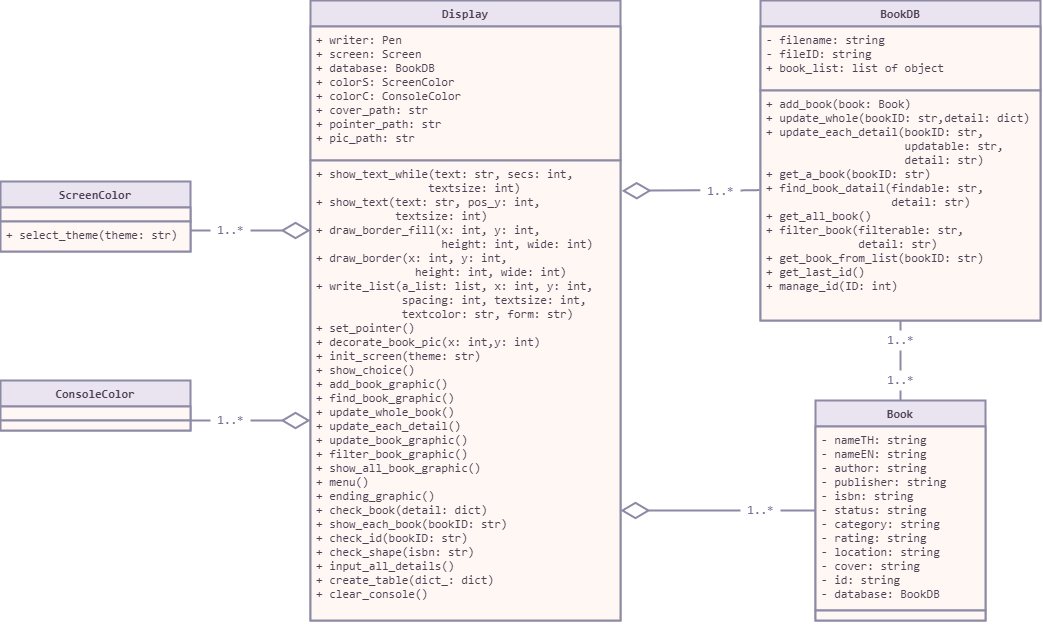

The diagram above was exported from draw.io. Its source (the exported page's mxGraphModel, read from the mxfile embedded in the PNG):
<mxGraphModel dx="2240" dy="1600" grid="1" gridSize="10" guides="1" tooltips="1" connect="1" arrows="1" fold="1" page="1" pageScale="1" pageWidth="827" pageHeight="1169" math="0" shadow="0">
  <root>
    <mxCell id="WIyWlLk6GJQsqaUBKTNV-0" />
    <mxCell id="WIyWlLk6GJQsqaUBKTNV-1" parent="WIyWlLk6GJQsqaUBKTNV-0" />
    <mxCell id="OeaGcHtdezWjShnkyApY-0" value="Book" style="swimlane;fontStyle=1;align=center;verticalAlign=top;childLayout=stackLayout;horizontal=1;startSize=26;horizontalStack=0;resizeParent=1;resizeParentMax=0;resizeLast=0;collapsible=1;marginBottom=0;fillColor=#E9E4F0;strokeColor=#8D8AA5;strokeWidth=2;fontFamily=Consolas;fontColor=#4F4054;" vertex="1" parent="WIyWlLk6GJQsqaUBKTNV-1">
      <mxGeometry x="365" y="610" width="170" height="220" as="geometry" />
    </mxCell>
    <mxCell id="OeaGcHtdezWjShnkyApY-1" value="- nameTH: string&#10;- nameEN: string&#10;- author: string&#10;- publisher: string&#10;- isbn: string&#10;- status: string&#10;- category: string&#10;- rating: string&#10;- location: string&#10;- cover: string&#10;- id: string&#10;- database: BookDB" style="text;strokeColor=#8D8AA5;fillColor=#FEF7F4;align=left;verticalAlign=top;spacingLeft=4;spacingRight=4;overflow=hidden;rotatable=0;points=[[0,0.5],[1,0.5]];portConstraint=eastwest;strokeWidth=2;fontFamily=Consolas;fontColor=#4F4054;fontStyle=0" vertex="1" parent="OeaGcHtdezWjShnkyApY-0">
      <mxGeometry y="26" width="170" height="184" as="geometry" />
    </mxCell>
    <mxCell id="OeaGcHtdezWjShnkyApY-17" value="" style="text;strokeColor=#8D8AA5;fillColor=#FEF7F4;align=left;verticalAlign=top;spacingLeft=4;spacingRight=4;overflow=hidden;rotatable=0;points=[[0,0.5],[1,0.5]];portConstraint=eastwest;strokeWidth=2;fontFamily=Consolas;fontColor=#4F4054;fontStyle=0" vertex="1" parent="OeaGcHtdezWjShnkyApY-0">
      <mxGeometry y="210" width="170" height="10" as="geometry" />
    </mxCell>
    <mxCell id="OeaGcHtdezWjShnkyApY-4" value="BookDB" style="swimlane;fontStyle=1;align=center;verticalAlign=top;childLayout=stackLayout;horizontal=1;startSize=26;horizontalStack=0;resizeParent=1;resizeParentMax=0;resizeLast=0;collapsible=1;marginBottom=0;fillColor=#E9E4F0;strokeColor=#8D8AA5;strokeWidth=2;fontFamily=Consolas;fontColor=#4F4054;" vertex="1" parent="WIyWlLk6GJQsqaUBKTNV-1">
      <mxGeometry x="310" y="210" width="280" height="320" as="geometry" />
    </mxCell>
    <mxCell id="OeaGcHtdezWjShnkyApY-5" value="- filename: string&#10;- fileID: string&#10;+ book_list: list of object" style="text;strokeColor=#8D8AA5;fillColor=#FEF7F4;align=left;verticalAlign=top;spacingLeft=4;spacingRight=4;overflow=hidden;rotatable=0;points=[[0,0.5],[1,0.5]];portConstraint=eastwest;strokeWidth=2;fontFamily=Consolas;fontColor=#4F4054;fontStyle=0" vertex="1" parent="OeaGcHtdezWjShnkyApY-4">
      <mxGeometry y="26" width="280" height="64" as="geometry" />
    </mxCell>
    <mxCell id="OeaGcHtdezWjShnkyApY-6" value="+ add_book(book: Book)&#10;+ update_whole(bookID: str,detail: dict)&#10;+ update_each_detail(bookID: str, &#10;                     updatable: str, &#10;                     detail: str)&#10;+ get_a_book(bookID: str)&#10;+ find_book_datail(findable: str, &#10;                   detail: str)&#10;+ get_all_book()&#10;+ filter_book(filterable: str, &#10;              detail: str)&#10;+ get_book_from_list(bookID: str)&#10;+ get_last_id()&#10;+ manage_id(ID: int)&#10;&#10;&#10;" style="text;strokeColor=#8D8AA5;fillColor=#FEF7F4;align=left;verticalAlign=top;spacingLeft=4;spacingRight=4;overflow=hidden;rotatable=0;points=[[0,0.5],[1,0.5]];portConstraint=eastwest;strokeWidth=2;fontColor=#4F4054;fontFamily=Consolas;" vertex="1" parent="OeaGcHtdezWjShnkyApY-4">
      <mxGeometry y="90" width="280" height="230" as="geometry" />
    </mxCell>
    <mxCell id="OeaGcHtdezWjShnkyApY-10" value="Display" style="swimlane;fontStyle=1;align=center;verticalAlign=top;childLayout=stackLayout;horizontal=1;startSize=26;horizontalStack=0;resizeParent=1;resizeParentMax=0;resizeLast=0;collapsible=1;marginBottom=0;fillColor=#E9E4F0;strokeColor=#8D8AA5;strokeWidth=2;fontFamily=Consolas;fontColor=#4F4054;" vertex="1" parent="WIyWlLk6GJQsqaUBKTNV-1">
      <mxGeometry x="-140" y="210" width="310" height="620" as="geometry" />
    </mxCell>
    <mxCell id="OeaGcHtdezWjShnkyApY-11" value="+ writer: Pen&#10;+ screen: Screen&#10;+ database: BookDB&#10;+ colorS: ScreenColor&#10;+ colorC: ConsoleColor&#10;+ cover_path: str&#10;+ pointer_path: str&#10;+ pic_path: str" style="text;strokeColor=#8D8AA5;fillColor=#FEF7F4;align=left;verticalAlign=top;spacingLeft=4;spacingRight=4;overflow=hidden;rotatable=0;points=[[0,0.5],[1,0.5]];portConstraint=eastwest;strokeWidth=2;fontFamily=Consolas;fontColor=#4F4054;fontStyle=0" vertex="1" parent="OeaGcHtdezWjShnkyApY-10">
      <mxGeometry y="26" width="310" height="134" as="geometry" />
    </mxCell>
    <mxCell id="OeaGcHtdezWjShnkyApY-12" value="+ show_text_while(text: str, secs: int, &#10;                  textsize: int)&#10;+ show_text(text: str, pos_y: int, &#10;            textsize: int)&#10;+ draw_border_fill(x: int, y: int, &#10;                   height: int, wide: int)&#10;+ draw_border(x: int, y: int, &#10;               height: int, wide: int)&#10;+ write_list(a_list: list, x: int, y: int, &#10;             spacing: int, textsize: int, &#10;             textcolor: str, form: str)&#10;+ set_pointer()&#10;+ decorate_book_pic(x: int,y: int)&#10;+ init_screen(theme: str)&#10;+ show_choice()&#10;+ add_book_graphic()&#10;+ find_book_graphic()&#10;+ update_whole_book()&#10;+ update_each_detail()&#10;+ update_book_graphic()&#10;+ filter_book_graphic()&#10;+ show_all_book_graphic()&#10;+ menu()&#10;+ ending_graphic()&#10;+ check_book(detail: dict)&#10;+ show_each_book(bookID: str)&#10;+ check_id(bookID: str)&#10;+ check_shape(isbn: str)&#10;+ input_all_details()&#10;+ create_table(dict_: dict)&#10;+ clear_console()&#10;" style="text;strokeColor=#8D8AA5;fillColor=#FEF7F4;align=left;verticalAlign=top;spacingLeft=4;spacingRight=4;overflow=hidden;rotatable=0;points=[[0,0.5],[1,0.5]];portConstraint=eastwest;strokeWidth=2;fontColor=#4F4054;fontFamily=Consolas;" vertex="1" parent="OeaGcHtdezWjShnkyApY-10">
      <mxGeometry y="160" width="310" height="460" as="geometry" />
    </mxCell>
    <mxCell id="OeaGcHtdezWjShnkyApY-14" value="ScreenColor" style="swimlane;fontStyle=1;align=center;verticalAlign=top;childLayout=stackLayout;horizontal=1;startSize=26;horizontalStack=0;resizeParent=1;resizeParentMax=0;resizeLast=0;collapsible=1;marginBottom=0;fillColor=#E9E4F0;strokeColor=#8D8AA5;strokeWidth=2;fontFamily=Consolas;fontColor=#4F4054;" vertex="1" parent="WIyWlLk6GJQsqaUBKTNV-1">
      <mxGeometry x="-450" y="391" width="190" height="70" as="geometry" />
    </mxCell>
    <mxCell id="OeaGcHtdezWjShnkyApY-15" value="" style="text;strokeColor=#8D8AA5;fillColor=#FEF7F4;align=left;verticalAlign=top;spacingLeft=4;spacingRight=4;overflow=hidden;rotatable=0;points=[[0,0.5],[1,0.5]];portConstraint=eastwest;strokeWidth=2;fontFamily=Consolas;fontColor=#4F4054;fontStyle=0" vertex="1" parent="OeaGcHtdezWjShnkyApY-14">
      <mxGeometry y="26" width="190" height="14" as="geometry" />
    </mxCell>
    <mxCell id="OeaGcHtdezWjShnkyApY-18" value="+ select_theme(theme: str)" style="text;strokeColor=#8D8AA5;fillColor=#FEF7F4;align=left;verticalAlign=top;spacingLeft=4;spacingRight=4;overflow=hidden;rotatable=0;points=[[0,0.5],[1,0.5]];portConstraint=eastwest;strokeWidth=2;fontFamily=Consolas;fontColor=#4F4054;fontStyle=0" vertex="1" parent="OeaGcHtdezWjShnkyApY-14">
      <mxGeometry y="40" width="190" height="30" as="geometry" />
    </mxCell>
    <mxCell id="OeaGcHtdezWjShnkyApY-19" value="ConsoleColor" style="swimlane;fontStyle=1;align=center;verticalAlign=top;childLayout=stackLayout;horizontal=1;startSize=26;horizontalStack=0;resizeParent=1;resizeParentMax=0;resizeLast=0;collapsible=1;marginBottom=0;fillColor=#E9E4F0;strokeColor=#8D8AA5;strokeWidth=2;fontFamily=Consolas;fontColor=#4F4054;" vertex="1" parent="WIyWlLk6GJQsqaUBKTNV-1">
      <mxGeometry x="-450" y="590" width="190" height="50" as="geometry" />
    </mxCell>
    <mxCell id="OeaGcHtdezWjShnkyApY-20" value="" style="text;strokeColor=#8D8AA5;fillColor=#FEF7F4;align=left;verticalAlign=top;spacingLeft=4;spacingRight=4;overflow=hidden;rotatable=0;points=[[0,0.5],[1,0.5]];portConstraint=eastwest;strokeWidth=2;fontFamily=Consolas;fontColor=#4F4054;fontStyle=0" vertex="1" parent="OeaGcHtdezWjShnkyApY-19">
      <mxGeometry y="26" width="190" height="14" as="geometry" />
    </mxCell>
    <mxCell id="OeaGcHtdezWjShnkyApY-21" value="" style="text;strokeColor=#8D8AA5;fillColor=#FEF7F4;align=left;verticalAlign=top;spacingLeft=4;spacingRight=4;overflow=hidden;rotatable=0;points=[[0,0.5],[1,0.5]];portConstraint=eastwest;strokeWidth=2;fontFamily=Consolas;fontColor=#4F4054;fontStyle=0" vertex="1" parent="OeaGcHtdezWjShnkyApY-19">
      <mxGeometry y="40" width="190" height="10" as="geometry" />
    </mxCell>
    <mxCell id="OeaGcHtdezWjShnkyApY-26" value="" style="endArrow=diamondThin;endFill=0;endSize=24;html=1;rounded=0;fontFamily=Consolas;fontColor=#4F4054;exitX=0;exitY=0.5;exitDx=0;exitDy=0;startArrow=none;strokeWidth=2;strokeColor=#8D8AA5;" edge="1" parent="WIyWlLk6GJQsqaUBKTNV-1" source="OeaGcHtdezWjShnkyApY-39">
      <mxGeometry width="160" relative="1" as="geometry">
        <mxPoint x="250" y="720" as="sourcePoint" />
        <mxPoint x="170" y="720" as="targetPoint" />
      </mxGeometry>
    </mxCell>
    <mxCell id="OeaGcHtdezWjShnkyApY-29" value="" style="endArrow=diamondThin;endFill=0;endSize=24;html=1;rounded=0;fontFamily=Consolas;fontColor=#4F4054;exitX=-0.004;exitY=0.433;exitDx=0;exitDy=0;exitPerimeter=0;entryX=1.004;entryY=0.066;entryDx=0;entryDy=0;entryPerimeter=0;startArrow=none;strokeWidth=2;strokeColor=#8D8AA5;" edge="1" parent="WIyWlLk6GJQsqaUBKTNV-1" source="OeaGcHtdezWjShnkyApY-37" target="OeaGcHtdezWjShnkyApY-12">
      <mxGeometry width="160" relative="1" as="geometry">
        <mxPoint x="180" y="460" as="sourcePoint" />
        <mxPoint x="170" y="404" as="targetPoint" />
        <Array as="points" />
      </mxGeometry>
    </mxCell>
    <mxCell id="OeaGcHtdezWjShnkyApY-31" value="" style="endArrow=none;html=1;rounded=0;fontFamily=Consolas;fontColor=#4F4054;entryX=0.5;entryY=1;entryDx=0;entryDy=0;exitX=0.5;exitY=0;exitDx=0;exitDy=0;startArrow=none;strokeWidth=2;strokeColor=#8D8AA5;" edge="1" parent="WIyWlLk6GJQsqaUBKTNV-1" source="OeaGcHtdezWjShnkyApY-32" target="OeaGcHtdezWjShnkyApY-4">
      <mxGeometry width="50" height="50" relative="1" as="geometry">
        <mxPoint x="290" y="640" as="sourcePoint" />
        <mxPoint x="340" y="590" as="targetPoint" />
      </mxGeometry>
    </mxCell>
    <mxCell id="OeaGcHtdezWjShnkyApY-32" value="1..*" style="text;html=1;align=center;verticalAlign=middle;resizable=0;points=[];autosize=1;strokeColor=none;fillColor=none;fontFamily=Consolas;fontColor=#766B93;" vertex="1" parent="WIyWlLk6GJQsqaUBKTNV-1">
      <mxGeometry x="430" y="540" width="40" height="20" as="geometry" />
    </mxCell>
    <mxCell id="OeaGcHtdezWjShnkyApY-33" value="" style="endArrow=none;html=1;rounded=0;fontFamily=Consolas;fontColor=#4F4054;entryX=0.5;entryY=1;entryDx=0;entryDy=0;exitX=0.5;exitY=0;exitDx=0;exitDy=0;startArrow=none;strokeWidth=2;strokeColor=#8D8AA5;" edge="1" parent="WIyWlLk6GJQsqaUBKTNV-1" source="OeaGcHtdezWjShnkyApY-34" target="OeaGcHtdezWjShnkyApY-32">
      <mxGeometry width="50" height="50" relative="1" as="geometry">
        <mxPoint x="450" y="610" as="sourcePoint" />
        <mxPoint x="450" y="530" as="targetPoint" />
      </mxGeometry>
    </mxCell>
    <mxCell id="OeaGcHtdezWjShnkyApY-34" value="1..*" style="text;html=1;align=center;verticalAlign=middle;resizable=0;points=[];autosize=1;strokeColor=none;fillColor=none;fontFamily=Consolas;fontColor=#766B93;" vertex="1" parent="WIyWlLk6GJQsqaUBKTNV-1">
      <mxGeometry x="430" y="580" width="40" height="20" as="geometry" />
    </mxCell>
    <mxCell id="OeaGcHtdezWjShnkyApY-35" value="" style="endArrow=none;html=1;rounded=0;fontFamily=Consolas;fontColor=#4F4054;entryX=0.5;entryY=1;entryDx=0;entryDy=0;exitX=0.5;exitY=0;exitDx=0;exitDy=0;strokeWidth=2;strokeColor=#8D8AA5;" edge="1" parent="WIyWlLk6GJQsqaUBKTNV-1" source="OeaGcHtdezWjShnkyApY-0" target="OeaGcHtdezWjShnkyApY-34">
      <mxGeometry width="50" height="50" relative="1" as="geometry">
        <mxPoint x="450" y="610" as="sourcePoint" />
        <mxPoint x="450" y="560" as="targetPoint" />
      </mxGeometry>
    </mxCell>
    <mxCell id="OeaGcHtdezWjShnkyApY-37" value="1..*" style="text;html=1;align=center;verticalAlign=middle;resizable=0;points=[];autosize=1;strokeColor=none;fillColor=none;fontFamily=Consolas;fontColor=#766B93;" vertex="1" parent="WIyWlLk6GJQsqaUBKTNV-1">
      <mxGeometry x="250" y="391" width="40" height="20" as="geometry" />
    </mxCell>
    <mxCell id="OeaGcHtdezWjShnkyApY-38" value="" style="endArrow=none;endFill=0;endSize=24;html=1;rounded=0;fontFamily=Consolas;fontColor=#4F4054;exitX=-0.004;exitY=0.433;exitDx=0;exitDy=0;exitPerimeter=0;entryX=1.001;entryY=0.446;entryDx=0;entryDy=0;entryPerimeter=0;strokeWidth=2;strokeColor=#8D8AA5;" edge="1" parent="WIyWlLk6GJQsqaUBKTNV-1" source="OeaGcHtdezWjShnkyApY-6" target="OeaGcHtdezWjShnkyApY-37">
      <mxGeometry width="160" relative="1" as="geometry">
        <mxPoint x="308.8799999999999" y="399.5899999999999" as="sourcePoint" />
        <mxPoint x="171.24" y="400.3600000000001" as="targetPoint" />
        <Array as="points" />
      </mxGeometry>
    </mxCell>
    <mxCell id="OeaGcHtdezWjShnkyApY-39" value="1..*" style="text;html=1;align=center;verticalAlign=middle;resizable=0;points=[];autosize=1;strokeColor=none;fillColor=none;fontFamily=Consolas;fontColor=#766B93;" vertex="1" parent="WIyWlLk6GJQsqaUBKTNV-1">
      <mxGeometry x="290" y="710" width="40" height="20" as="geometry" />
    </mxCell>
    <mxCell id="OeaGcHtdezWjShnkyApY-40" value="" style="endArrow=none;endFill=0;endSize=24;html=1;rounded=0;fontFamily=Consolas;fontColor=#4F4054;exitX=0;exitY=0.5;exitDx=0;exitDy=0;strokeWidth=2;strokeColor=#8D8AA5;" edge="1" parent="WIyWlLk6GJQsqaUBKTNV-1" source="OeaGcHtdezWjShnkyApY-0" target="OeaGcHtdezWjShnkyApY-39">
      <mxGeometry width="160" relative="1" as="geometry">
        <mxPoint x="365" y="720" as="sourcePoint" />
        <mxPoint x="170" y="720" as="targetPoint" />
      </mxGeometry>
    </mxCell>
    <mxCell id="OeaGcHtdezWjShnkyApY-52" value="" style="endArrow=diamondThin;endFill=0;endSize=24;html=1;rounded=0;fontFamily=Consolas;fontColor=#4F4054;startArrow=none;strokeColor=#8D8AA5;strokeWidth=2;" edge="1" parent="WIyWlLk6GJQsqaUBKTNV-1" source="OeaGcHtdezWjShnkyApY-54">
      <mxGeometry width="160" relative="1" as="geometry">
        <mxPoint x="-260" y="440" as="sourcePoint" />
        <mxPoint x="-140" y="440" as="targetPoint" />
      </mxGeometry>
    </mxCell>
    <mxCell id="OeaGcHtdezWjShnkyApY-53" value="" style="endArrow=diamondThin;endFill=0;endSize=24;html=1;rounded=0;fontFamily=Consolas;fontColor=#4F4054;startArrow=none;strokeColor=#8D8AA5;strokeWidth=2;" edge="1" parent="WIyWlLk6GJQsqaUBKTNV-1" source="OeaGcHtdezWjShnkyApY-56">
      <mxGeometry width="160" relative="1" as="geometry">
        <mxPoint x="-260" y="630" as="sourcePoint" />
        <mxPoint x="-140" y="630" as="targetPoint" />
      </mxGeometry>
    </mxCell>
    <mxCell id="OeaGcHtdezWjShnkyApY-54" value="1..*" style="text;html=1;align=center;verticalAlign=middle;resizable=0;points=[];autosize=1;strokeColor=none;fillColor=none;fontFamily=Consolas;fontColor=#766B93;" vertex="1" parent="WIyWlLk6GJQsqaUBKTNV-1">
      <mxGeometry x="-240" y="430" width="40" height="20" as="geometry" />
    </mxCell>
    <mxCell id="OeaGcHtdezWjShnkyApY-55" value="" style="endArrow=none;endFill=0;endSize=24;html=1;rounded=0;fontFamily=Consolas;fontColor=#4F4054;strokeColor=#8D8AA5;strokeWidth=2;" edge="1" parent="WIyWlLk6GJQsqaUBKTNV-1" target="OeaGcHtdezWjShnkyApY-54">
      <mxGeometry width="160" relative="1" as="geometry">
        <mxPoint x="-260" y="440" as="sourcePoint" />
        <mxPoint x="-140" y="440" as="targetPoint" />
      </mxGeometry>
    </mxCell>
    <mxCell id="OeaGcHtdezWjShnkyApY-56" value="1..*" style="text;html=1;align=center;verticalAlign=middle;resizable=0;points=[];autosize=1;strokeColor=none;fillColor=none;fontFamily=Consolas;fontColor=#766B93;" vertex="1" parent="WIyWlLk6GJQsqaUBKTNV-1">
      <mxGeometry x="-240" y="620" width="40" height="20" as="geometry" />
    </mxCell>
    <mxCell id="OeaGcHtdezWjShnkyApY-57" value="" style="endArrow=none;endFill=0;endSize=24;html=1;rounded=0;fontFamily=Consolas;fontColor=#4F4054;strokeColor=#8D8AA5;strokeWidth=2;" edge="1" parent="WIyWlLk6GJQsqaUBKTNV-1" target="OeaGcHtdezWjShnkyApY-56">
      <mxGeometry width="160" relative="1" as="geometry">
        <mxPoint x="-260" y="630" as="sourcePoint" />
        <mxPoint x="-140" y="630" as="targetPoint" />
      </mxGeometry>
    </mxCell>
  </root>
</mxGraphModel>